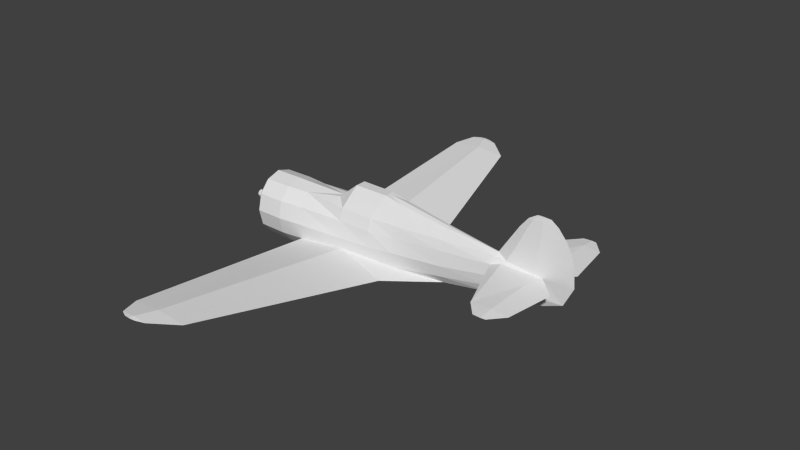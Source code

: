 # Source: p36_m.blend  (saved by Blender 2.69.0; exported with 4.5.12 LTS)
import bpy
from mathutils import Matrix  # noqa: F401  (used for matrix-valued properties, if any)

bpy.ops.wm.read_factory_settings(use_empty=True)
scene = bpy.context.scene
scene.name = 'Scene'

# ---- collections
col_collection_1 = bpy.data.collections.new('Collection 1'); scene.collection.children.link(col_collection_1)

# ---- materials (node trees are filled in below, after node groups)
mat_material_texture = bpy.data.materials.new('Material Texture')
mat_material_texture.alpha_threshold = 0.0
mat_material_texture.use_transparent_shadow = False
mat_material_texture.roughness = 0.5
mat_material_texture.line_color = (0.0, 0.0, 0.0, 1.0)

# ---- material node trees

# ---- world
world_world = bpy.data.worlds.new('World'); scene.world = world_world
world_world.color = (0.05088, 0.05088, 0.05088)
world_world.use_sun_shadow = False
world_world.sun_shadow_jitter_overblur = 0.0
world_world.cycles.sampling_method = 'NONE'
world_world.cycles.sample_map_resolution = 256

# ---- meshes
me_cylinder = bpy.data.meshes.new('Cylinder')
me_cylinder.from_pydata([(-0.5786, 0.05158, 5.46), (-0.56, 0.48, 5.911), (-0.56, 1.6, 5.742), (-0.56, 1.92, 5.464), (-0.5696, 1.92, 5.359), (-0.5504, 1.92, 5.359), (-0.5098, 0.48, 5.359), (-0.5259, 1.6, 5.359), (-0.6102, 0.48, 5.359), (-0.5941, 1.6, 5.359), (-0.5786, -0.05158, 5.46), (-0.56, -0.48, 5.911), (-0.56, -1.6, 5.742), (-0.56, -1.92, 5.464), (-0.5696, -1.92, 5.359), (-0.5504, -1.92, 5.359), (-0.5098, -0.48, 5.359), (-0.5259, -1.6, 5.359), (-0.6102, -0.48, 5.359), (-0.5941, -1.6, 5.359), (-0.545, 0.1862, 4.32), (-0.6162, 0.127, 4.541), (-0.56, 1.6, 4.892), (-0.56, 1.92, 5.174), (-0.5037, 0.1611, 4.565), (-0.545, -0.1862, 4.32), (-0.6162, -0.127, 4.541), (-0.56, -1.6, 4.892), (-0.56, -1.92, 5.174), (-0.5037, -0.1611, 4.565), (0.55, -1.447e-07, 1.99), (-0.1297, 5.105, 0.8765), (0.3662, 0.8839, 2.02), (-0.1297, -5.105, 0.8765), (0.3662, -0.8839, 2.02), (0.3875, 0.5187, -0.5585), (0.3003, 0.1612, 3.155), (0.3875, 0.498, -0.5585), (-0.06857, 5.105, 0.1792), (-0.1297, 5.105, -0.5035), (-0.1834, 5.562, 0.3493), (-0.1541, 5.562, 0.01585), (-0.1834, 5.562, -0.3107), (-0.1927, 5.641, 0.133), (-0.1803, 5.641, -0.008482), (-0.1927, 5.641, -0.147), (-0.2051, 5.641, -0.008482), (0.6334, -1.131e-07, 1.265), (0.275, 0.3724, 1.99), (0.2742, 0.4526, 0.57), (-0.1908, 5.105, 0.1792), (-0.2126, 5.562, 0.01585), (0.3875, -0.5187, -0.5585), (0.3003, -0.1612, 3.155), (0.3875, -0.498, -0.5585), (-0.06857, -5.105, 0.1792), (-0.1297, -5.105, -0.5035), (-0.1834, -5.562, 0.3493), (-0.1541, -5.562, 0.01585), (-0.1834, -5.562, -0.3107), (-0.1927, -5.641, 0.133), (-0.1803, -5.641, -0.008482), (-0.1927, -5.641, -0.147), (-0.2051, -5.641, -0.008482), (0.275, -0.3724, 1.99), (0.2742, -0.4526, 0.57), (-0.1908, -5.105, 0.1792), (-0.2126, -5.562, 0.01585), (0.37, -2.569e-07, 3.155), (-0.6712, 0.38, 0.57), (-0.6712, 0.38, 1.36), (-1.18, 0.1175, 1.58), (-1.18, 0.125, 0.77), (-0.6712, -0.38, 0.57), (-0.6712, -0.38, 1.36), (-1.18, -0.1175, 1.58), (-1.18, -0.125, 0.77), (-1.18, -4.739e-08, 1.58), (-1.18, -4.739e-08, 0.77), (-0.775, 0.1275, 0.29), (-0.6802, 0.3207, 1.99), (-1.097, 0.1156, 1.99), (-0.688, 0.2622, 2.633), (-0.9998, 0.09481, 2.633), (-0.8355, 0.1711, 2.753), (-0.775, -0.1275, 0.29), (-0.775, -4.739e-08, 0.29), (-0.6802, -0.3207, 1.99), (-1.097, -0.1156, 1.99), (-0.688, -0.2622, 2.633), (-0.9998, -0.09481, 2.633), (-0.8355, -0.1711, 2.753), (0.05, -5.251e-07, 5.46), (-0.13, -5.242e-07, 5.916), (-0.58, -5.242e-07, 6.137), (-1.02, -5.242e-07, 6.101), (-1.29, -5.242e-07, 6.016), (-1.5, -5.242e-07, 5.901), (-1.73, -5.242e-07, 5.707), (-1.85, -5.242e-07, 5.537), (-1.29, 0.05757, 5.359), (-1.5, 0.0465, 5.371), (-1.02, 0.06909, 5.313), (-1.85, 0.01373, 5.38), (-1.73, 0.02967, 5.369), (-1.29, -0.05757, 5.359), (-1.5, -0.0465, 5.371), (-1.02, -0.06909, 5.313), (-1.73, -0.02967, 5.369), (-1.85, -0.01373, 5.38), (-1.552e-07, -5.768e-07, -2.41), (-2.449e-07, 0.09, -1.87), (0.06364, 0.06364, -1.87), (0.09, -4.805e-07, -1.87), (0.06364, -0.06364, -1.87), (-2.528e-07, -0.09, -1.87), (-0.06364, -0.06364, -1.87), (-0.09, -4.755e-07, -1.87), (-0.06364, 0.06364, -1.87), (-2.277e-07, -0.09, -2.37), (-0.09, -5.245e-07, -2.37), (0.06364, 0.06364, -2.37), (0.09, -5.814e-07, -2.37), (0.06364, -0.06364, -2.37), (-0.06364, -0.06364, -2.37), (-0.06364, 0.06364, -2.37), (-1.531e-07, 0.09, -2.37), (-6.085e-08, 0.6041, -0.5585), (0.6712, 0.2855, -0.5585), (-0.6712, 0.2855, -0.5585), (-0.3875, 0.5187, -0.5585), (8.138e-09, 0.5, 0.57), (-0.3875, 0.45, 0.57), (-0.03536, 0.47, 1.36), (-0.3964, 0.45, 1.36), (-0.07832, 0.43, 1.99), (-0.4127, 0.3724, 1.99), (-0.3, 0.215, 4.32), (-0.055, 0.1862, 4.32), (0.1244, 0.1075, 4.32), (-0.7244, 0.1075, 4.32), (-0.15, 0.3225, 3.155), (0.11, 0.2793, 3.155), (-0.6944, 0.2146, 3.155), (-0.4771, 0.2793, 3.155), (-0.6911, 0.0869, 4.633), (-0.79, 3.653e-07, 4.32), (-0.9209, 0.07793, 3.155), (0.3125, 0.459, -1.87), (-1.643e-07, 0.53, -1.87), (0.5413, 0.265, -1.87), (-0.5413, 0.265, -1.87), (-0.3125, 0.459, -1.87), (-1.987e-07, 0.665, -1.74), (0.3825, 0.5759, -1.74), (0.6625, 0.3325, -1.74), (-0.6625, 0.3325, -1.74), (-0.3825, 0.5759, -1.74), (-1.167e-07, 0.67, -1.09), (0.3875, 0.5802, -1.09), (0.6712, 0.335, -1.09), (-0.6712, 0.335, -1.09), (-0.3875, 0.5802, -1.09), (-0.8076, 0.1463, 3.155), (-0.7817, -5.242e-07, 4.388), (-1.02, 0.07185, 4.806), (-1.02, -5.242e-07, 4.541), (-1.29, 0.05987, 4.936), (-1.29, -5.242e-07, 4.716), (-1.5, 0.04836, 5.03), (-1.5, -5.242e-07, 4.851), (-1.73, 0.03086, 5.151), (-1.73, -5.242e-07, 5.037), (-1.85, 0.01428, 5.279), (-1.85, -5.242e-07, 5.227), (-6.085e-08, -0.6041, -0.5585), (0.6712, -0.2855, -0.5585), (0.775, -1.442e-07, -0.5585), (-0.775, -1.442e-07, -0.5585), (-0.6712, -0.2855, -0.5585), (-0.3875, -0.5187, -0.5585), (8.138e-09, -0.5, 0.57), (-0.3875, -0.45, 0.57), (-0.03536, -0.47, 1.36), (-0.3964, -0.45, 1.36), (-0.07832, -0.43, 1.99), (-1.126, 2.31e-07, 1.99), (-0.4127, -0.3724, 1.99), (-0.3, -0.215, 4.32), (-0.055, -0.1862, 4.32), (0.1244, -0.1075, 4.32), (0.19, 2.747e-07, 4.32), (-0.7244, -0.1075, 4.32), (-0.15, -0.3225, 3.155), (0.11, -0.2793, 3.155), (-0.9381, 2.981e-07, 3.155), (-0.6944, -0.2146, 3.155), (-0.4771, -0.2793, 3.155), (-0.6911, -0.0869, 4.633), (-0.9209, -0.07793, 3.155), (-1.003, -4.739e-08, 2.753), (0.3125, -0.459, -1.87), (-1.643e-07, -0.53, -1.87), (-0.625, 3.996e-07, -1.87), (0.625, 3.996e-07, -1.87), (0.5413, -0.265, -1.87), (-0.5413, -0.265, -1.87), (-0.3125, -0.459, -1.87), (-1.987e-07, -0.665, -1.74), (0.3825, -0.5759, -1.74), (0.6625, -0.3325, -1.74), (0.765, 3.996e-07, -1.74), (-0.765, 3.996e-07, -1.74), (-0.6625, -0.3325, -1.74), (-0.3825, -0.5759, -1.74), (-1.167e-07, -0.67, -1.09), (0.3875, -0.5802, -1.09), (0.6712, -0.335, -1.09), (0.775, 3.996e-07, -1.09), (-0.775, 3.996e-07, -1.09), (-0.6712, -0.335, -1.09), (-0.3875, -0.5802, -1.09), (-0.8076, -0.1463, 3.155), (-1.02, -0.07185, 4.806), (-1.29, -0.05987, 4.936), (-1.5, -0.04836, 5.03), (-1.73, -0.03086, 5.151), (-1.85, -0.01428, 5.279)], [(35, 37), (52, 54)], [(0, 21, 145), (32, 30, 31), (31, 38, 41), (63, 60, 57), (158, 127, 35, 159), (33, 57, 58), (55, 56, 52), (96, 100, 101), (110, 126, 121), (110, 121, 122), (110, 122, 123), (110, 125, 126), (178, 179, 73, 85, 86), (134, 136, 135, 133), (141, 137, 138, 142), (135, 141, 142, 48), (0, 145, 102), (102, 145, 165), (145, 140, 146), (82, 143, 144), (149, 153, 154, 148), (148, 154, 155, 150), (150, 155, 211, 204), (203, 212, 156, 151), (152, 157, 153, 149), (151, 156, 157, 152), (153, 158, 159, 154), (154, 159, 160, 155), (155, 160, 218, 211), (212, 219, 161, 156), (157, 162, 158, 153), (156, 161, 162, 157), (186, 200, 83, 81), (147, 146, 140, 163), (163, 140, 143), (165, 164, 166), (165, 166, 167), (167, 166, 168), (100, 167, 101), (167, 168, 169), (169, 168, 170), (97, 101, 104), (101, 169, 104), (169, 170, 171), (171, 170, 172), (171, 172, 173), (173, 172, 174), (64, 183, 65), (184, 183, 185, 187), (193, 194, 189, 188), (198, 223, 164), (185, 64, 194, 193), (137, 93, 138), (0, 24, 6), (89, 197, 196), (202, 201, 209, 208), (201, 205, 210, 209), (205, 204, 211, 210), (203, 206, 213, 212), (207, 202, 208, 214), (206, 207, 214, 213), (208, 209, 216, 215), (209, 210, 217, 216), (210, 211, 218, 217), (212, 213, 220, 219), (214, 208, 215, 221), (213, 214, 221, 220), (83, 147, 163, 84), (222, 196, 192), (105, 106, 224), (70, 80, 136, 134), (84, 163, 143, 82), (73, 182, 184, 74), (21, 0, 8), (1, 0, 6), (22, 4, 23), (8, 1, 2, 9), (19, 28, 14), (22, 9, 4), (20, 24, 137), (11, 16, 10), (94, 0, 102), (107, 105, 223), (21, 8, 9), (5, 22, 23), (7, 22, 5), (0, 1, 8), (19, 14, 13, 12), (18, 19, 12, 11), (28, 15, 14), (25, 188, 29), (10, 18, 11), (7, 24, 22), (17, 27, 29), (29, 27, 25), (10, 26, 18), (15, 28, 27), (29, 188, 93, 10), (24, 20, 22), (190, 191, 92), (14, 15, 13), (17, 15, 27), (17, 16, 11, 12), (24, 0, 93, 137), (10, 16, 29), (36, 30, 32), (66, 67, 33), (43, 44, 45, 46), (42, 46, 45), (31, 30, 38), (127, 131, 49, 35), (50, 32, 31), (51, 31, 40), (40, 41, 44), (51, 40, 46), (39, 51, 42), (59, 62, 63), (55, 58, 56), (33, 58, 55), (57, 61, 58), (44, 42, 45), (48, 36, 32), (177, 47, 176), (41, 42, 44), (64, 34, 53), (175, 52, 65, 181), (46, 40, 43), (38, 39, 41), (56, 67, 66), (60, 63, 62, 61), (58, 61, 59), (59, 63, 67), (67, 57, 33), (61, 62, 59), (56, 59, 67), (20, 21, 22), (42, 51, 46), (109, 227, 226), (67, 63, 57), (66, 33, 34), (159, 35, 128, 160), (220, 221, 180, 179), (217, 218, 177, 176), (52, 56, 66), (57, 60, 61), (77, 75, 88, 186), (215, 216, 52, 175), (74, 184, 187, 87), (76, 73, 74, 75), (94, 95, 107), (96, 97, 106), (10, 107, 198), (103, 171, 173), (48, 49, 133), (179, 180, 182, 73), (47, 55, 52), (131, 133, 49), (120, 117, 118, 125), (125, 118, 111, 126), (142, 138, 139, 36), (36, 139, 191, 68), (144, 20, 137, 141), (143, 140, 20, 144), (187, 185, 193, 197), (133, 135, 48), (58, 59, 56), (178, 86, 79, 69, 129), (145, 21, 140), (20, 140, 21), (139, 92, 191), (189, 190, 92, 93), (101, 167, 169), (145, 146, 164), (129, 69, 132, 130), (64, 53, 194), (200, 90, 199, 195), (80, 81, 83, 84, 82), (200, 195, 147, 83), (124, 116, 117, 120), (219, 178, 129, 161), (176, 47, 52), (130, 132, 131, 127), (119, 115, 116, 124), (123, 114, 115, 119), (122, 113, 114, 123), (121, 112, 113, 122), (126, 111, 112, 121), (107, 223, 198), (136, 144, 141, 135), (48, 142, 36), (94, 10, 93), (102, 165, 100), (100, 165, 167), (104, 171, 103), (104, 169, 171), (95, 102, 100), (97, 104, 98), (10, 198, 26), (80, 82, 144, 136), (96, 101, 97), (94, 102, 95), (182, 181, 183, 184), (73, 76, 85), (30, 47, 38), (128, 35, 47), (194, 53, 190, 189), (53, 68, 191, 190), (197, 193, 188, 25), (196, 197, 25, 192), (183, 64, 185), (160, 128, 177, 218), (177, 128, 47), (132, 134, 133, 131), (52, 66, 65), (69, 70, 134, 132), (94, 93, 0), (198, 192, 26), (95, 105, 107), (25, 26, 192), (138, 93, 92, 139), (16, 17, 29), (145, 164, 165), (106, 108, 225), (78, 76, 75, 77), (71, 81, 80, 70), (86, 78, 72, 79), (78, 77, 71, 72), (216, 217, 176, 52), (75, 74, 87, 88), (195, 199, 146), (198, 164, 146), (87, 187, 197, 89), (77, 186, 81, 71), (87, 89, 91, 90, 88), (181, 65, 183), (202, 207, 206, 203, 204, 205, 201), (221, 215, 175, 180), (219, 220, 179, 178), (65, 34, 64), (180, 175, 181, 182), (149, 148, 150, 204, 203, 151, 152), (110, 120, 125), (110, 124, 120), (110, 119, 124), (110, 123, 119), (199, 222, 192, 146), (105, 224, 223), (9, 2, 3, 4), (21, 9, 22), (106, 225, 224), (188, 189, 93), (223, 166, 164), (99, 103, 173, 174, 227, 109), (95, 96, 105), (223, 224, 166), (224, 168, 166), (108, 226, 225), (95, 100, 96), (224, 225, 168), (225, 170, 168), (4, 3, 5), (225, 226, 170), (226, 172, 170), (98, 104, 103), (98, 99, 109), (108, 109, 226), (98, 103, 99), (226, 227, 172), (227, 174, 172), (6, 24, 7), (4, 5, 23), (7, 2, 1, 6), (97, 98, 108), (72, 71, 70, 69), (161, 129, 130, 162), (86, 85, 76, 78), (69, 79, 72), (91, 89, 196, 222), (90, 91, 222, 199), (198, 146, 192), (186, 88, 90, 200), (38, 35, 39), (65, 66, 34), (35, 49, 50), (49, 48, 32), (40, 44, 43), (47, 35, 38), (162, 130, 127, 158), (49, 32, 50), (41, 39, 42), (30, 55, 47), (33, 55, 30), (53, 34, 30), (68, 53, 30), (68, 30, 36), (34, 33, 30), (31, 41, 40), (39, 50, 51), (50, 31, 51), (35, 50, 39), (98, 109, 108), (97, 108, 106), (15, 17, 12, 13), (96, 106, 105), (94, 107, 10), (5, 3, 2, 7), (195, 146, 147), (18, 27, 19), (25, 27, 26), (26, 27, 18), (27, 28, 19)])
_uv = me_cylinder.uv_layers.new(name='UVMap')
_uv.uv.foreach_set('vector', [0.5453, 0.7324, 0.601, 0.7347, 0.5954, 0.7393, 0.594, 0.1541, 0.6476, 0.1559, 0.3383, 0.2234, 0.3383, 0.2234, 0.3383, 0.2656, 0.3106, 0.2755, 0.3052, 0.537, 0.3052, 0.5285, 0.31, 0.5154, 0.9421, 0.6974, 0.9099, 0.6974, 0.9099, 0.6739, 0.9421, 0.6739, 0.9568, 0.2234, 0.9845, 0.2553, 0.9845, 0.2755, 0.9568, 0.2656, 0.9568, 0.307, 0.679, 0.3103, 0.5117, 0.7755, 0.5514, 0.7755, 0.5507, 0.7883, 0.9485, 0.1332, 0.9513, 0.1332, 0.9513, 0.1288, 0.9485, 0.1332, 0.9513, 0.1288, 0.9513, 0.1269, 0.9485, 0.1332, 0.9513, 0.1269, 0.9513, 0.1288, 0.9485, 0.1332, 0.9513, 0.1377, 0.9513, 0.1332, 0.5828, 0.9283, 0.5828, 0.922, 0.6512, 0.922, 0.6342, 0.9283, 0.6342, 0.9283, 0.7937, 0.7214, 0.7555, 0.7224, 0.7555, 0.7021, 0.7937, 0.6995, 0.6849, 0.7065, 0.6144, 0.7156, 0.6144, 0.7007, 0.6849, 0.6907, 0.7555, 0.7021, 0.6849, 0.7065, 0.6849, 0.6907, 0.7555, 0.6807, 0.5453, 0.7324, 0.5954, 0.7393, 0.5542, 0.7592, 0.5542, 0.7592, 0.5954, 0.7393, 0.5849, 0.7592, 0.5954, 0.7393, 0.6144, 0.7413, 0.6144, 0.7453, 0.7166, 0.7391, 0.6849, 0.7395, 0.6849, 0.7263, 0.9893, 0.6974, 0.9815, 0.6974, 0.9815, 0.6742, 0.9893, 0.6785, 0.9893, 0.6785, 0.9815, 0.6742, 0.9815, 0.6573, 0.9893, 0.6646, 0.9893, 0.6646, 0.9815, 0.6573, 0.9815, 0.6511, 0.9893, 0.6595, 0.9893, 0.7353, 0.9815, 0.7437, 0.9815, 0.7375, 0.9893, 0.7302, 0.9893, 0.7163, 0.9815, 0.7206, 0.9815, 0.6974, 0.9893, 0.6974, 0.9893, 0.7302, 0.9815, 0.7375, 0.9815, 0.7206, 0.9893, 0.7163, 0.9815, 0.6974, 0.9421, 0.6974, 0.9421, 0.6739, 0.9815, 0.6742, 0.9815, 0.6742, 0.9421, 0.6739, 0.9421, 0.6567, 0.9815, 0.6573, 0.9815, 0.6573, 0.9421, 0.6567, 0.9421, 0.6505, 0.9815, 0.6511, 0.9815, 0.7437, 0.9421, 0.7443, 0.9421, 0.7381, 0.9815, 0.7375, 0.9815, 0.7206, 0.9421, 0.7209, 0.9421, 0.6974, 0.9815, 0.6974, 0.9815, 0.7375, 0.9421, 0.7381, 0.9421, 0.7209, 0.9815, 0.7206, 0.7555, 0.7656, 0.7093, 0.7582, 0.7166, 0.758, 0.7555, 0.7638, 0.6849, 0.7532, 0.6144, 0.7453, 0.6144, 0.7413, 0.6849, 0.7463, 0.6849, 0.7463, 0.6144, 0.7413, 0.6849, 0.7395, 0.5849, 0.7592, 0.6103, 0.7448, 0.601, 0.7592, 0.5849, 0.7592, 0.601, 0.7592, 0.577, 0.7755, 0.577, 0.7755, 0.601, 0.7592, 0.5904, 0.7755, 0.5514, 0.7755, 0.577, 0.7755, 0.5507, 0.7883, 0.577, 0.7755, 0.5904, 0.7755, 0.5714, 0.7883, 0.5714, 0.7883, 0.5904, 0.7755, 0.5822, 0.7883, 0.5186, 0.7883, 0.5507, 0.7883, 0.5508, 0.8022, 0.5507, 0.7883, 0.5714, 0.7883, 0.5508, 0.8022, 0.5714, 0.7883, 0.5822, 0.7883, 0.564, 0.8022, 0.564, 0.8022, 0.5822, 0.7883, 0.5709, 0.8022, 0.564, 0.8022, 0.5709, 0.8022, 0.5563, 0.8095, 0.5563, 0.8095, 0.5709, 0.8022, 0.5594, 0.8095, 0.7372, 0.8647, 0.6991, 0.8835, 0.6512, 0.8647, 0.6991, 0.9053, 0.6991, 0.8835, 0.7372, 0.8861, 0.7372, 0.9063, 0.8078, 0.8904, 0.8078, 0.8747, 0.8784, 0.8847, 0.8784, 0.8995, 0.8973, 0.9232, 0.9078, 0.9431, 0.8825, 0.9287, 0.7372, 0.8861, 0.7372, 0.8647, 0.8078, 0.8747, 0.8078, 0.8904, 0.6144, 0.7156, 0.5177, 0.7053, 0.6144, 0.7007, 0.8674, 0.3627, 0.8607, 0.4169, 0.8414, 0.3688, 0.7762, 0.923, 0.8078, 0.9102, 0.8078, 0.9234, 0.5034, 0.8813, 0.5034, 0.8624, 0.5113, 0.8582, 0.5113, 0.8813, 0.5034, 0.8624, 0.5034, 0.8485, 0.5113, 0.8412, 0.5113, 0.8582, 0.5034, 0.8485, 0.5034, 0.8435, 0.5113, 0.835, 0.5113, 0.8412, 0.5034, 0.9192, 0.5034, 0.9141, 0.5113, 0.9215, 0.5113, 0.9277, 0.5034, 0.9003, 0.5034, 0.8813, 0.5113, 0.8813, 0.5113, 0.9045, 0.5034, 0.9141, 0.5034, 0.9003, 0.5113, 0.9045, 0.5113, 0.9215, 0.5113, 0.8813, 0.5113, 0.8582, 0.5506, 0.8579, 0.5506, 0.8813, 0.5113, 0.8582, 0.5113, 0.8412, 0.5506, 0.8407, 0.5506, 0.8579, 0.5113, 0.8412, 0.5113, 0.835, 0.5506, 0.8344, 0.5506, 0.8407, 0.5113, 0.9277, 0.5113, 0.9215, 0.5506, 0.922, 0.5506, 0.9283, 0.5113, 0.9045, 0.5113, 0.8813, 0.5506, 0.8813, 0.5506, 0.9048, 0.5113, 0.9215, 0.5113, 0.9045, 0.5506, 0.9048, 0.5506, 0.922, 0.7166, 0.758, 0.6849, 0.7532, 0.6849, 0.7463, 0.7093, 0.748, 0.8078, 0.9303, 0.8078, 0.9234, 0.8784, 0.9252, 0.9413, 0.9595, 0.942, 0.9722, 0.9157, 0.9595, 0.7937, 0.7381, 0.7555, 0.7386, 0.7555, 0.7224, 0.7937, 0.7214, 0.7093, 0.748, 0.6849, 0.7463, 0.6849, 0.7395, 0.7166, 0.7391, 0.6512, 0.922, 0.6512, 0.9048, 0.6991, 0.9053, 0.6991, 0.922, 0.4366, 0.418, 0.4321, 0.3623, 0.458, 0.3684, 0.8414, 0.3354, 0.8674, 0.3627, 0.8414, 0.3688, 0.5259, 0.3967, 0.5453, 0.3684, 0.5453, 0.3796, 0.458, 0.3684, 0.458, 0.335, 0.5259, 0.3452, 0.5259, 0.3684, 0.332, 0.3684, 0.3126, 0.3796, 0.3126, 0.3684, 0.5259, 0.3967, 0.5259, 0.3684, 0.5453, 0.3684, 0.6144, 0.7304, 0.5995, 0.7279, 0.6144, 0.7156, 0.8996, 0.3354, 0.8996, 0.3688, 0.8736, 0.3627, 0.5043, 0.7325, 0.5453, 0.7324, 0.5542, 0.7592, 0.9385, 0.9431, 0.9413, 0.9595, 0.9078, 0.9431, 0.4366, 0.418, 0.458, 0.3684, 0.5259, 0.3684, 0.7542, 0.3688, 0.7736, 0.3971, 0.7542, 0.3801, 0.7736, 0.3688, 0.7736, 0.3971, 0.7542, 0.3688, 0.4321, 0.3623, 0.458, 0.335, 0.458, 0.3684, 0.332, 0.3684, 0.3126, 0.3684, 0.3126, 0.3621, 0.332, 0.3452, 0.3999, 0.3684, 0.332, 0.3684, 0.332, 0.3452, 0.3999, 0.335, 0.3126, 0.3796, 0.3126, 0.3684, 0.3126, 0.3684, 0.8784, 0.9143, 0.8784, 0.8995, 0.8932, 0.9118, 0.4258, 0.3623, 0.3999, 0.3684, 0.3999, 0.335, 0.7736, 0.3688, 0.8607, 0.4169, 0.7736, 0.3971, 0.9674, 0.3688, 0.9674, 0.3971, 0.8802, 0.4169, 0.8802, 0.4169, 0.9674, 0.3971, 0.8818, 0.4318, 0.4258, 0.3623, 0.4213, 0.418, 0.3999, 0.3684, 0.9868, 0.3688, 0.9868, 0.3801, 0.9674, 0.3971, 0.8932, 0.9118, 0.8784, 0.8995, 0.9751, 0.8892, 0.9474, 0.9164, 0.8607, 0.4169, 0.8592, 0.4318, 0.7736, 0.3971, 0.8784, 0.8738, 0.8784, 0.8698, 0.9474, 0.8783, 0.3126, 0.3684, 0.3126, 0.3684, 0.3126, 0.3621, 0.9674, 0.3688, 0.9868, 0.3688, 0.9674, 0.3971, 0.9674, 0.3688, 0.8996, 0.3688, 0.8996, 0.3354, 0.9674, 0.3456, 0.5995, 0.7279, 0.5453, 0.7324, 0.5177, 0.7053, 0.6144, 0.7156, 0.8736, 0.3627, 0.8996, 0.3688, 0.8802, 0.4169, 0.6378, 0.08533, 0.6476, 0.1559, 0.594, 0.1541, 0.3376, 0.5257, 0.31, 0.5356, 0.3376, 0.4834, 0.9886, 0.5285, 0.9886, 0.537, 0.9886, 0.5454, 0.9886, 0.537, 0.9838, 0.5553, 0.9886, 0.537, 0.9886, 0.5454, 0.3383, 0.2234, 0.6476, 0.1559, 0.3383, 0.2656, 0.9099, 0.6974, 0.8415, 0.6974, 0.8415, 0.6808, 0.9099, 0.6739, 0.9561, 0.5257, 0.7004, 0.4142, 0.9561, 0.4834, 0.9838, 0.5356, 0.9561, 0.4834, 0.9838, 0.5154, 0.3106, 0.2553, 0.3106, 0.2755, 0.3058, 0.277, 0.9838, 0.5356, 0.9838, 0.5154, 0.9886, 0.537, 0.9561, 0.567, 0.9838, 0.5356, 0.9838, 0.5553, 0.31, 0.5553, 0.3052, 0.5454, 0.3052, 0.537, 0.9568, 0.2656, 0.9845, 0.2755, 0.9568, 0.307, 0.9568, 0.2234, 0.9845, 0.2755, 0.9568, 0.2656, 0.9845, 0.2553, 0.9893, 0.277, 0.9845, 0.2755, 0.3058, 0.277, 0.3106, 0.2953, 0.3058, 0.2854, 0.6694, 0.416, 0.6567, 0.3454, 0.7004, 0.4142, 0.5828, 0.8344, 0.6933, 0.843, 0.5828, 0.8407, 0.3106, 0.2755, 0.3106, 0.2953, 0.3058, 0.277, 0.6243, 0.416, 0.5933, 0.4142, 0.6371, 0.3454, 0.5828, 0.8813, 0.5828, 0.8579, 0.6512, 0.8647, 0.6512, 0.8813, 0.9886, 0.537, 0.9838, 0.5154, 0.9886, 0.5285, 0.3383, 0.2656, 0.3383, 0.307, 0.3106, 0.2755, 0.3376, 0.567, 0.31, 0.5356, 0.3376, 0.5257, 0.6247, 0.893, 0.6162, 0.8938, 0.6078, 0.893, 0.6162, 0.8923, 0.9845, 0.2755, 0.9893, 0.277, 0.9845, 0.2953, 0.31, 0.5553, 0.3052, 0.537, 0.31, 0.5356, 0.31, 0.5356, 0.31, 0.5154, 0.3376, 0.4834, 0.9893, 0.277, 0.9893, 0.2854, 0.9845, 0.2953, 0.3376, 0.567, 0.31, 0.5553, 0.31, 0.5356, 0.4402, 0.4314, 0.4366, 0.418, 0.5259, 0.3967, 0.9838, 0.5553, 0.9838, 0.5356, 0.9886, 0.537, 0.9426, 0.9934, 0.9365, 0.9934, 0.9287, 0.9861, 0.31, 0.5356, 0.3052, 0.537, 0.31, 0.5154, 0.3376, 0.5257, 0.3376, 0.4834, 0.5933, 0.4142, 0.9421, 0.6739, 0.9099, 0.6739, 0.9099, 0.6567, 0.9421, 0.6567, 0.5506, 0.922, 0.5506, 0.9048, 0.5828, 0.9048, 0.5828, 0.922, 0.5506, 0.8407, 0.5506, 0.8344, 0.5828, 0.8344, 0.5828, 0.8407, 0.6155, 0.5704, 0.3376, 0.567, 0.3376, 0.5257, 0.9845, 0.2553, 0.9893, 0.2684, 0.9893, 0.277, 0.7124, 0.9528, 0.7124, 0.9528, 0.7372, 0.9478, 0.7372, 0.9496, 0.5506, 0.8813, 0.5506, 0.8579, 0.5828, 0.8579, 0.5828, 0.8813, 0.6991, 0.922, 0.6991, 0.9053, 0.7372, 0.9063, 0.7372, 0.9225, 0.04167, 0.1242, 0.02955, 0.0934, 0.07741, 0.0934, 0.09073, 0.1242, 0.9884, 0.9165, 0.9863, 0.9431, 0.9385, 0.9431, 0.9811, 0.9595, 0.9742, 0.9722, 0.942, 0.9722, 0.9474, 0.9164, 0.9385, 0.9431, 0.8973, 0.9232, 0.5502, 0.8095, 0.564, 0.8022, 0.5563, 0.8095, 0.7555, 0.6807, 0.8415, 0.6808, 0.7937, 0.6995, 0.5828, 0.922, 0.5828, 0.9048, 0.6512, 0.9048, 0.6512, 0.922, 0.6476, 0.1998, 0.9568, 0.2656, 0.679, 0.3103, 0.8415, 0.6974, 0.7937, 0.6995, 0.8415, 0.6808, 0.9513, 0.1395, 0.9863, 0.1395, 0.9863, 0.1377, 0.9513, 0.1377, 0.9513, 0.1377, 0.9863, 0.1377, 0.9863, 0.1332, 0.9513, 0.1332, 0.6849, 0.6907, 0.6144, 0.7007, 0.6144, 0.6899, 0.6849, 0.6792, 0.6849, 0.6792, 0.6144, 0.6899, 0.6144, 0.6859, 0.6849, 0.675, 0.6849, 0.7263, 0.6144, 0.7304, 0.6144, 0.7156, 0.6849, 0.7065, 0.6849, 0.7395, 0.6144, 0.7413, 0.6144, 0.7304, 0.6849, 0.7263, 0.7372, 0.9063, 0.7372, 0.8861, 0.8078, 0.8904, 0.8078, 0.9102, 0.7937, 0.6995, 0.7555, 0.7021, 0.7555, 0.6807, 0.9845, 0.2755, 0.9845, 0.2953, 0.9568, 0.307, 0.9099, 0.7443, 0.8585, 0.7443, 0.8585, 0.7443, 0.8415, 0.7381, 0.9099, 0.7381, 0.5954, 0.7393, 0.601, 0.7347, 0.6144, 0.7413, 0.6144, 0.7304, 0.6144, 0.7413, 0.601, 0.7347, 0.6144, 0.6899, 0.5453, 0.6944, 0.6144, 0.6859, 0.8784, 0.8847, 0.8784, 0.8738, 0.9474, 0.8783, 0.9751, 0.8892, 0.5507, 0.7883, 0.577, 0.7755, 0.5714, 0.7883, 0.5954, 0.7393, 0.6144, 0.7453, 0.6103, 0.7448, 0.9099, 0.7381, 0.8415, 0.7381, 0.8415, 0.7209, 0.9099, 0.7209, 0.7372, 0.8647, 0.8078, 0.8631, 0.8078, 0.8747, 0.7835, 0.9421, 0.7762, 0.9419, 0.8078, 0.9371, 0.8078, 0.9382, 0.1156, 0.09394, 0.1156, 0.1192, 0.1545, 0.1133, 0.1618, 0.1034, 0.1545, 0.09442, 0.7093, 0.7582, 0.6849, 0.7542, 0.6849, 0.7532, 0.7166, 0.758, 0.9513, 0.1377, 0.9863, 0.1377, 0.9863, 0.1395, 0.9513, 0.1395, 0.9421, 0.7443, 0.9099, 0.7443, 0.9099, 0.7381, 0.9421, 0.7381, 0.5828, 0.8407, 0.6933, 0.843, 0.5828, 0.8579, 0.9099, 0.7209, 0.8415, 0.7209, 0.8415, 0.6974, 0.9099, 0.6974, 0.9513, 0.1332, 0.9863, 0.1332, 0.9863, 0.1377, 0.9513, 0.1377, 0.9513, 0.1288, 0.9863, 0.1288, 0.9863, 0.1332, 0.9513, 0.1332, 0.9513, 0.1269, 0.9863, 0.1269, 0.9863, 0.1288, 0.9513, 0.1288, 0.9513, 0.1288, 0.9863, 0.1288, 0.9863, 0.1269, 0.9513, 0.1269, 0.9513, 0.1332, 0.9863, 0.1332, 0.9863, 0.1288, 0.9513, 0.1288, 0.9385, 0.9431, 0.9078, 0.9431, 0.8973, 0.9232, 0.7555, 0.7224, 0.6849, 0.7263, 0.6849, 0.7065, 0.7555, 0.7021, 0.7555, 0.6807, 0.6849, 0.6907, 0.6849, 0.6792, 0.9884, 0.9165, 0.9474, 0.9164, 0.9751, 0.8892, 0.5542, 0.7592, 0.5849, 0.7592, 0.5514, 0.7755, 0.5514, 0.7755, 0.5849, 0.7592, 0.577, 0.7755, 0.5508, 0.8022, 0.564, 0.8022, 0.5502, 0.8095, 0.5508, 0.8022, 0.5714, 0.7883, 0.564, 0.8022, 0.5065, 0.7592, 0.5542, 0.7592, 0.5514, 0.7755, 0.5186, 0.7883, 0.5508, 0.8022, 0.5303, 0.8022, 0.9474, 0.9164, 0.8973, 0.9232, 0.8917, 0.9187, 0.7555, 0.7386, 0.7166, 0.7391, 0.6849, 0.7263, 0.7555, 0.7224, 0.5117, 0.7755, 0.5507, 0.7883, 0.5186, 0.7883, 0.5043, 0.7325, 0.5542, 0.7592, 0.5065, 0.7592, 0.6512, 0.9048, 0.6512, 0.8813, 0.6991, 0.8835, 0.6991, 0.9053, 0.02955, 0.0934, 0.04167, 0.1242, 0.01259, 0.09969, 0.6476, 0.1559, 0.6476, 0.1998, 0.3383, 0.2656, 0.9099, 0.6567, 0.9099, 0.6739, 0.7994, 0.659, 0.8078, 0.8747, 0.8078, 0.8631, 0.8784, 0.8738, 0.8784, 0.8847, 0.8078, 0.8631, 0.8078, 0.8589, 0.8784, 0.8698, 0.8784, 0.8738, 0.8078, 0.9102, 0.8078, 0.8904, 0.8784, 0.8995, 0.8784, 0.9143, 0.8078, 0.9234, 0.8078, 0.9102, 0.8784, 0.9143, 0.8784, 0.9252, 0.6991, 0.8835, 0.7372, 0.8647, 0.7372, 0.8861, 0.9421, 0.6567, 0.9099, 0.6567, 0.9099, 0.6505, 0.9421, 0.6505, 0.9099, 0.6505, 0.9099, 0.6567, 0.7994, 0.659, 0.8415, 0.7209, 0.7937, 0.7214, 0.7937, 0.6995, 0.8415, 0.6974, 0.6155, 0.5704, 0.3376, 0.5257, 0.6195, 0.502, 0.8415, 0.7381, 0.7937, 0.7381, 0.7937, 0.7214, 0.8415, 0.7209, 0.5043, 0.7325, 0.5177, 0.7053, 0.5453, 0.7324, 0.8973, 0.9232, 0.8784, 0.9252, 0.8917, 0.9187, 0.9863, 0.9431, 0.9413, 0.9595, 0.9385, 0.9431, 0.8784, 0.9143, 0.8917, 0.9187, 0.8784, 0.9252, 0.6144, 0.7007, 0.5177, 0.7053, 0.5453, 0.6944, 0.6144, 0.6899, 0.8996, 0.3688, 0.9674, 0.3688, 0.8802, 0.4169, 0.5954, 0.7393, 0.6103, 0.7448, 0.5849, 0.7592, 0.942, 0.9722, 0.9419, 0.9861, 0.9214, 0.9722, 0.04167, 0.1242, 0.04167, 0.1242, 0.09073, 0.1242, 0.09073, 0.1242, 0.09073, 0.1242, 0.1156, 0.1192, 0.1156, 0.09394, 0.07741, 0.0934, 0.01259, 0.09969, 0.04167, 0.1242, 0.04167, 0.1242, 0.01259, 0.09969, 0.04167, 0.1242, 0.09073, 0.1242, 0.09073, 0.1242, 0.04167, 0.1242, 0.5506, 0.8579, 0.5506, 0.8407, 0.5828, 0.8407, 0.5828, 0.8579, 0.09073, 0.1242, 0.07741, 0.0934, 0.1156, 0.09394, 0.1156, 0.1192, 0.8078, 0.9382, 0.8078, 0.9371, 0.8784, 0.9292, 0.8973, 0.9232, 0.8825, 0.9287, 0.8784, 0.9292, 0.7372, 0.9225, 0.7372, 0.9063, 0.8078, 0.9102, 0.7762, 0.923, 0.7804, 0.7689, 0.7555, 0.7656, 0.7555, 0.7638, 0.7804, 0.7689, 0.1156, 0.09394, 0.1545, 0.09442, 0.1618, 0.1034, 0.1545, 0.1133, 0.1156, 0.1192, 0.6512, 0.8813, 0.6512, 0.8647, 0.6991, 0.8835, 0.3848, 0.8815, 0.3891, 0.9004, 0.4009, 0.9143, 0.4169, 0.9193, 0.4169, 0.8436, 0.4009, 0.8487, 0.3891, 0.8625, 0.5506, 0.9048, 0.5506, 0.8813, 0.5828, 0.8813, 0.5828, 0.9048, 0.5506, 0.9283, 0.5506, 0.922, 0.5828, 0.922, 0.5828, 0.9283, 0.6195, 0.502, 0.5933, 0.4142, 0.6243, 0.416, 0.5828, 0.9048, 0.5828, 0.8813, 0.6512, 0.8813, 0.6512, 0.9048, 0.449, 0.8815, 0.4447, 0.8625, 0.433, 0.8487, 0.4169, 0.8436, 0.4169, 0.9193, 0.433, 0.9143, 0.4447, 0.9004, 0.9485, 0.1332, 0.9513, 0.1395, 0.9513, 0.1377, 0.9485, 0.1332, 0.9513, 0.1377, 0.9513, 0.1395, 0.9485, 0.1332, 0.9513, 0.1332, 0.9513, 0.1377, 0.9485, 0.1332, 0.9513, 0.1288, 0.9513, 0.1332, 0.8078, 0.9371, 0.8078, 0.9303, 0.8784, 0.9252, 0.8784, 0.9292, 0.9413, 0.9595, 0.9157, 0.9595, 0.9078, 0.9431, 0.5259, 0.3684, 0.5259, 0.3452, 0.5453, 0.3621, 0.5453, 0.3684, 0.4366, 0.418, 0.5259, 0.3684, 0.5259, 0.3967, 0.942, 0.9722, 0.9214, 0.9722, 0.9157, 0.9595, 0.8784, 0.8995, 0.8784, 0.8847, 0.9751, 0.8892, 0.9078, 0.9431, 0.8918, 0.9431, 0.8825, 0.9287, 0.9521, 0.9934, 0.9426, 0.9934, 0.9365, 0.9934, 0.9333, 0.9934, 0.9365, 0.9934, 0.9426, 0.9934, 0.9863, 0.9431, 0.9811, 0.9595, 0.9413, 0.9595, 0.9078, 0.9431, 0.9157, 0.9595, 0.8918, 0.9431, 0.9157, 0.9595, 0.9023, 0.9595, 0.8918, 0.9431, 0.9419, 0.9861, 0.9287, 0.9861, 0.9214, 0.9722, 0.5065, 0.7592, 0.5514, 0.7755, 0.5117, 0.7755, 0.9157, 0.9595, 0.9214, 0.9722, 0.9023, 0.9595, 0.9214, 0.9722, 0.9105, 0.9722, 0.9023, 0.9595, 0.5453, 0.3684, 0.5453, 0.3621, 0.5453, 0.3684, 0.9214, 0.9722, 0.9287, 0.9861, 0.9105, 0.9722, 0.9287, 0.9861, 0.9218, 0.9861, 0.9105, 0.9722, 0.5303, 0.8022, 0.5508, 0.8022, 0.5502, 0.8095, 0.9624, 0.9861, 0.9521, 0.9934, 0.9426, 0.9934, 0.9419, 0.9861, 0.9426, 0.9934, 0.9287, 0.9861, 0.5303, 0.8022, 0.5502, 0.8095, 0.5407, 0.8095, 0.9287, 0.9861, 0.9365, 0.9934, 0.9218, 0.9861, 0.9365, 0.9934, 0.9333, 0.9934, 0.9218, 0.9861, 0.8414, 0.3688, 0.8607, 0.4169, 0.7736, 0.3688, 0.5453, 0.3684, 0.5453, 0.3684, 0.5453, 0.3796, 0.7736, 0.3688, 0.7736, 0.3456, 0.8414, 0.3354, 0.8414, 0.3688, 0.9742, 0.9722, 0.9624, 0.9861, 0.9419, 0.9861, 0.04167, 0.1242, 0.09073, 0.1242, 0.07741, 0.0934, 0.02955, 0.0934, 0.9421, 0.7381, 0.9099, 0.7381, 0.9099, 0.7209, 0.9421, 0.7209, 0.01259, 0.09969, 0.01259, 0.09969, 0.04167, 0.1242, 0.04167, 0.1242, 0.02955, 0.0934, 0.01259, 0.09969, 0.04167, 0.1242, 0.7835, 0.9319, 0.7762, 0.923, 0.8078, 0.9234, 0.8078, 0.9303, 0.7762, 0.9419, 0.7835, 0.9319, 0.8078, 0.9303, 0.8078, 0.9371, 0.8973, 0.9232, 0.8784, 0.9292, 0.8784, 0.9252, 0.7372, 0.9496, 0.7372, 0.9478, 0.7762, 0.9419, 0.7835, 0.9421, 0.3383, 0.2656, 0.6161, 0.3103, 0.3383, 0.307, 0.6195, 0.502, 0.3376, 0.5257, 0.5933, 0.4142, 0.6783, 0.5704, 0.6743, 0.502, 0.9561, 0.5257, 0.6743, 0.502, 0.6694, 0.416, 0.7004, 0.4142, 0.3106, 0.2553, 0.3058, 0.277, 0.3058, 0.2684, 0.6476, 0.1998, 0.6161, 0.3103, 0.3383, 0.2656, 0.9421, 0.7209, 0.9099, 0.7209, 0.9099, 0.6974, 0.9421, 0.6974, 0.6743, 0.502, 0.7004, 0.4142, 0.9561, 0.5257, 0.3106, 0.2755, 0.3383, 0.307, 0.3106, 0.2953, 0.6476, 0.1559, 0.9568, 0.2656, 0.6476, 0.1998, 0.9568, 0.2234, 0.9568, 0.2656, 0.6476, 0.1559, 0.6573, 0.08533, 0.7011, 0.1541, 0.6476, 0.1559, 0.6476, 0.08533, 0.6573, 0.08533, 0.6476, 0.1559, 0.6476, 0.08533, 0.6476, 0.1559, 0.6378, 0.08533, 0.7011, 0.1541, 0.9568, 0.2234, 0.6476, 0.1559, 0.3383, 0.2234, 0.3106, 0.2755, 0.3106, 0.2553, 0.9561, 0.567, 0.9561, 0.5257, 0.9838, 0.5356, 0.9561, 0.5257, 0.9561, 0.4834, 0.9838, 0.5356, 0.6783, 0.5704, 0.9561, 0.5257, 0.9561, 0.567, 0.9624, 0.9861, 0.9426, 0.9934, 0.9419, 0.9861, 0.9742, 0.9722, 0.9419, 0.9861, 0.942, 0.9722, 0.9868, 0.3688, 0.9674, 0.3688, 0.9674, 0.3456, 0.9868, 0.3625, 0.9811, 0.9595, 0.942, 0.9722, 0.9413, 0.9595, 0.9884, 0.9165, 0.9385, 0.9431, 0.9474, 0.9164, 0.7542, 0.3688, 0.7542, 0.3625, 0.7736, 0.3456, 0.7736, 0.3688, 0.6849, 0.7542, 0.6144, 0.7453, 0.6849, 0.7532, 0.3999, 0.3684, 0.332, 0.3967, 0.332, 0.3684, 0.4177, 0.4314, 0.332, 0.3967, 0.4213, 0.418, 0.4213, 0.418, 0.332, 0.3967, 0.3999, 0.3684, 0.332, 0.3967, 0.3126, 0.3796, 0.332, 0.3684])
me_cylinder.materials.append(mat_material_texture)
me_cylinder.use_remesh_preserve_volume = False
me_cylinder.use_remesh_preserve_attributes = False
me_cylinder.use_mirror_vertex_groups = False
me_cylinder.update()

# ---- objects
ob_fuselage = bpy.data.objects.new('Fuselage', me_cylinder)

# ---- transforms, parenting, visibility, modifiers, constraints
ob_fuselage.location = (0.0, 0.0, 0.0)
ob_fuselage.rotation_euler = (-8.941e-08, 1.571, 0.0)
ob_fuselage.lineart.crease_threshold = 0.0

# ---- collection membership
col_collection_1.objects.link(ob_fuselage)

# ---- scene / render settings (as saved in the file)
scene.frame_start = 1; scene.frame_end = 250; scene.frame_set(1)
scene.render.engine = 'BLENDER_EEVEE_NEXT'
scene.render.image_settings.compression = 90
scene.render.resolution_percentage = 50
scene.render.dither_intensity = 0.0
scene.cycles.use_denoising = False
scene.cycles.samples = 10
scene.cycles.sampling_pattern = 'TABULATED_SOBOL'
scene.cycles.light_sampling_threshold = 0.0
scene.cycles.use_adaptive_sampling = False
scene.cycles.use_light_tree = False
scene.cycles.blur_glossy = 0.0
scene.cycles.volume_bounces = 1
scene.cycles.pixel_filter_type = 'GAUSSIAN'
scene.cycles.sample_clamp_indirect = 0.0
scene.view_settings.view_transform = 'Standard'
bpy.context.view_layer.update()

# ---- added for rendering (the .blend has no active camera and no usable light): camera, sun
cam_auto = bpy.data.cameras.new('AutoCamera')
cam_auto.lens = 50.0
cam_auto.sensor_width = 36.0
cam_auto.clip_end = 1000.0
ob_auto_camera = bpy.data.objects.new('AutoCamera', cam_auto)
scene.collection.objects.link(ob_auto_camera)
ob_auto_camera.location = (15.1827, -15.983, 11.1928)
ob_auto_camera.rotation_euler = (1.09748, -7.21219e-08, 0.694738)
scene.camera = ob_auto_camera
light_auto_sun = bpy.data.lights.new('AutoSun', 'SUN')
light_auto_sun.energy = 3.0
light_auto_sun.angle = 0.0523599
ob_auto_sun = bpy.data.objects.new('AutoSun', light_auto_sun)
scene.collection.objects.link(ob_auto_sun)
ob_auto_sun.rotation_euler = (0.872665, 0.174533, 0.523599)
bpy.context.view_layer.update()
